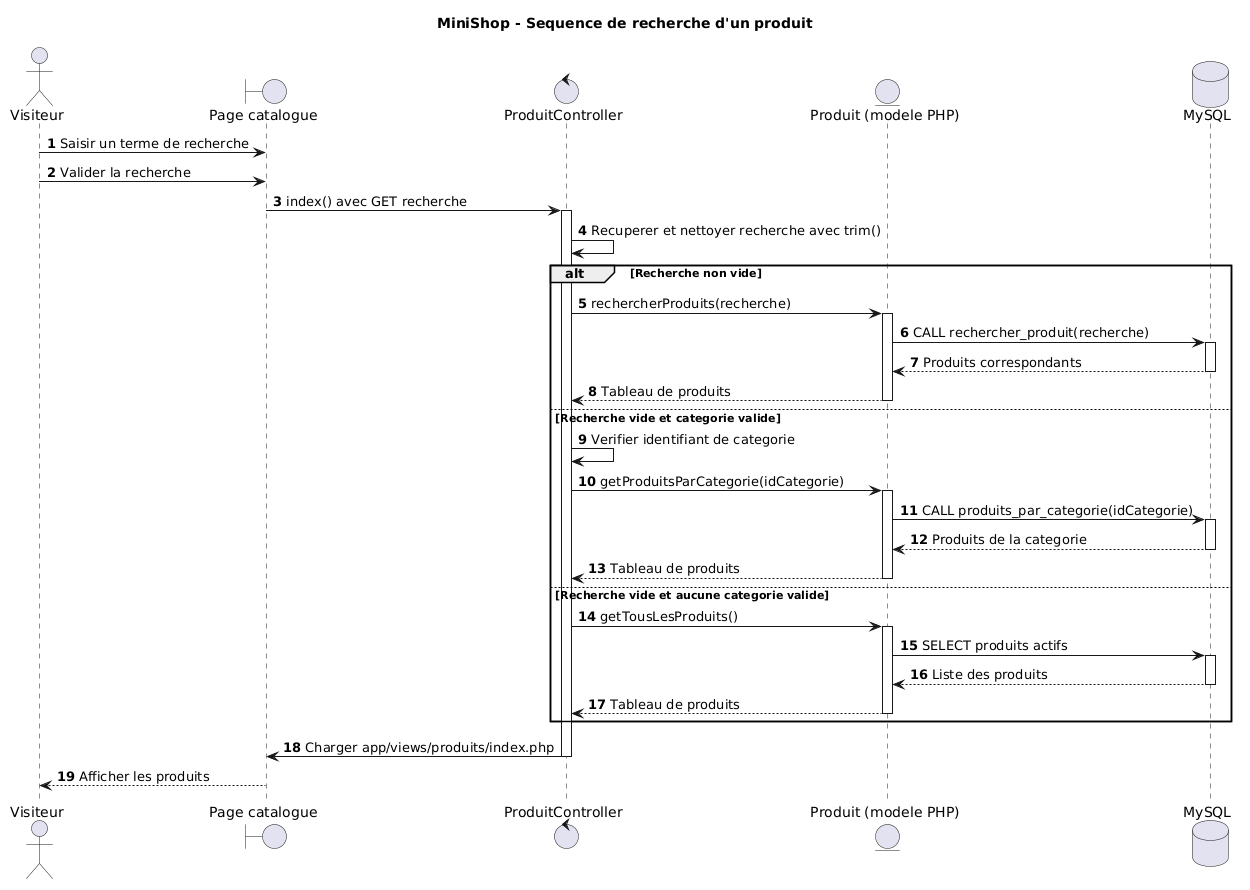

The diagram above was rendered by PlantUML. Its source (embedded in the PNG):
@startuml
title MiniShop - Sequence de recherche d'un produit

autonumber

actor "Visiteur" as V
boundary "Page catalogue" as Page
control "ProduitController" as C
entity "Produit (modele PHP)" as M
database "MySQL" as DB

V -> Page : Saisir un terme de recherche
V -> Page : Valider la recherche

Page -> C : index() avec GET recherche

activate C
C -> C : Recuperer et nettoyer recherche avec trim()

alt Recherche non vide
    C -> M : rechercherProduits(recherche)
    activate M
    M -> DB : CALL rechercher_produit(recherche)
    activate DB
    DB --> M : Produits correspondants
    deactivate DB
    M --> C : Tableau de produits
    deactivate M

else Recherche vide et categorie valide
    C -> C : Verifier identifiant de categorie
    C -> M : getProduitsParCategorie(idCategorie)
    activate M
    M -> DB : CALL produits_par_categorie(idCategorie)
    activate DB
    DB --> M : Produits de la categorie
    deactivate DB
    M --> C : Tableau de produits
    deactivate M

else Recherche vide et aucune categorie valide
    C -> M : getTousLesProduits()
    activate M
    M -> DB : SELECT produits actifs
    activate DB
    DB --> M : Liste des produits
    deactivate DB
    M --> C : Tableau de produits
    deactivate M
end

C -> Page : Charger app/views/produits/index.php
deactivate C

Page --> V : Afficher les produits
@enduml